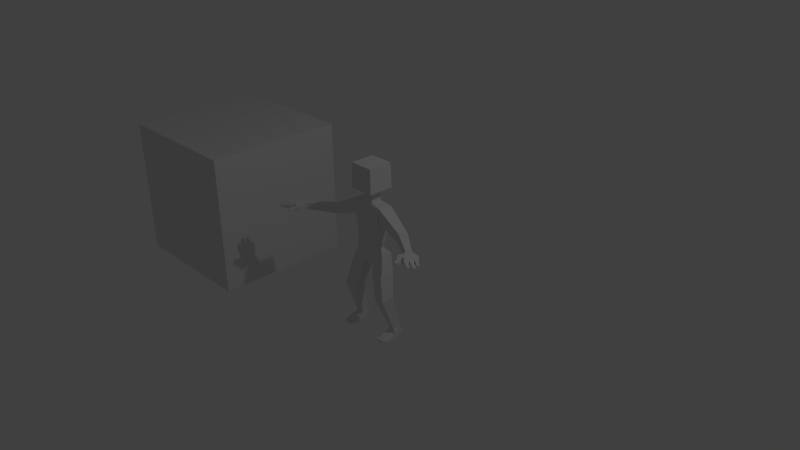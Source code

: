 # Source: shaman_body.blend  (saved by Blender 2.69.0; exported with 4.5.12 LTS)
import bpy
from mathutils import Matrix  # noqa: F401  (used for matrix-valued properties, if any)

bpy.ops.wm.read_factory_settings(use_empty=True)
scene = bpy.context.scene
scene.name = 'Scene'

# ---- collections
col_collection_1 = bpy.data.collections.new('Collection 1'); scene.collection.children.link(col_collection_1)
col_collection_2 = bpy.data.collections.new('Collection 2'); scene.collection.children.link(col_collection_2)
col_collection_2.hide_render = True
col_collection_2.hide_viewport = True

# ---- materials (node trees are filled in below, after node groups)
mat_material = bpy.data.materials.new('Material')
mat_material.alpha_threshold = 0.0
mat_material.use_transparent_shadow = False
mat_material.roughness = 0.5
mat_material.line_color = (0.0, 0.0, 0.0, 1.0)

# ---- material node trees

# ---- world
world_world = bpy.data.worlds.new('World'); scene.world = world_world
world_world.color = (0.05088, 0.05088, 0.05088)
world_world.use_sun_shadow = False
world_world.sun_shadow_jitter_overblur = 0.0
world_world.cycles.sampling_method = 'MANUAL'
world_world.cycles.sample_map_resolution = 256

# ---- cameras
cam_camera = bpy.data.cameras.new('Camera')
cam_camera.clip_end = 100.0
cam_camera.lens = 35.0
cam_camera.sensor_width = 32.0
cam_camera.sensor_height = 18.0
cam_camera.ortho_scale = 7.314
cam_camera.dof.focus_distance = 0.0
cam_camera.dof.aperture_fstop = 128.0

# ---- lights
light_lamp = bpy.data.lights.new('Lamp', 'POINT')
light_lamp.transmission_factor = 0.0
light_lamp.cutoff_distance = 30.0
light_lamp.energy = 100.0
light_lamp.shadow_buffer_clip_start = 1.001
light_lamp.shadow_soft_size = 0.1
light_lamp.shadow_maximum_resolution = 0.006
light_lamp.use_absolute_resolution = True
light_lamp.cycles.use_multiple_importance_sampling = False

# ---- meshes
me_cube_001 = bpy.data.meshes.new('Cube.001')
me_cube_001.from_pydata([(1.258, -0.4062, 0.4506), (1.235, -0.4354, 0.4506), (1.235, -0.4354, 0.4875), (1.258, -0.4062, 0.4875), (0.1011, 0.1051, -0.09053), (0.08069, -0.09659, -0.08228), (0.2277, 0.09875, 0.06781), (0.2079, 0.005647, -0.5092), (0.1881, -0.1621, -0.5228), (0.3541, -0.1837, -0.4965), (0.3738, -0.01603, -0.4828), (0.1998, 0.09423, 0.557), (0.1867, -0.09026, 0.5597), (0.2345, -0.09095, 0.7384), (0.2476, 0.09355, 0.7356), (1.27, -0.474, 0.4492), (1.249, -0.5078, 0.4492), (1.249, -0.5078, 0.4889), (1.27, -0.474, 0.4889), (1.22, -0.515, 0.4471), (1.197, -0.5522, 0.4471), (1.197, -0.5522, 0.491), (1.22, -0.515, 0.491), (1.03, -0.5585, 0.4523), (0.998, -0.5676, 0.4523), (0.998, -0.5676, 0.4858), (1.03, -0.5585, 0.4858), (1.109, -0.2795, 0.4292), (1.098, -0.3496, 0.4301), (1.098, -0.3496, 0.508), (1.109, -0.2795, 0.5089), (1.071, -0.4035, 0.4298), (1.071, -0.4035, 0.5083), (1.023, -0.432, 0.4269), (1.023, -0.432, 0.5112), (1.003, -0.4374, 0.4286), (0.9218, -0.4364, 0.4286), (0.9218, -0.4364, 0.5095), (1.003, -0.4374, 0.5095), (0.6198, -0.009701, 0.4134), (0.5774, -0.1207, 0.4266), (0.6055, -0.1176, 0.5427), (0.6479, -0.006651, 0.5296), (1.191, -0.353, 0.4496), (1.169, -0.3847, 0.4496), (1.169, -0.3847, 0.4885), (1.191, -0.353, 0.4885), (1.182, -0.4163, 0.4455), (1.157, -0.4558, 0.4455), (1.157, -0.4558, 0.4926), (1.182, -0.4163, 0.4926), (1.137, -0.4607, 0.4454), (1.11, -0.4997, 0.4454), (1.11, -0.4997, 0.4927), (1.137, -0.4607, 0.4927), (1.014, -0.4796, 0.4461), (0.9721, -0.4977, 0.4461), (0.9721, -0.4977, 0.492), (1.014, -0.4796, 0.492), (0.9736, -0.2665, 0.4281), (0.929, -0.3329, 0.4391), (0.9373, -0.3254, 0.519), (0.9819, -0.259, 0.5081), (0.3003, -0.1679, -1.099), (0.2683, -0.1593, -1.1), (0.2676, -0.1593, -1.066), (0.2997, -0.1679, -1.066), (0.3511, -0.1634, -1.094), (0.3198, -0.1655, -1.095), (0.3198, -0.1677, -1.066), (0.3519, -0.1658, -1.068), (0.3757, -0.1491, -1.097), (0.3787, -0.1513, -1.071), (0.3993, -0.1278, -1.102), (0.4039, -0.1299, -1.074), (0.3155, -0.213, -1.094), (0.2766, -0.2192, -1.095), (0.2763, -0.2192, -1.069), (0.3153, -0.213, -1.069), (0.3478, -0.2084, -1.101), (0.3185, -0.2076, -1.101), (0.3184, -0.2114, -1.072), (0.3477, -0.2122, -1.072), (0.3734, -0.2002, -1.104), (0.3469, -0.198, -1.101), (0.3488, -0.2026, -1.075), (0.3753, -0.2048, -1.077), (0.3947, -0.1805, -1.104), (0.3728, -0.179, -1.1), (0.3767, -0.1818, -1.078), (0.3986, -0.1834, -1.082), (0.3102, -0.1774, -1.102), (0.2713, -0.1873, -1.102), (0.2707, -0.1866, -1.062), (0.3097, -0.1767, -1.062), (0.3992, 0.00103, -1.113), (0.2488, -0.006302, -1.114), (0.2485, -0.01678, -1.04), (0.399, -0.009444, -1.038), (0.2854, 0.1275, -1.129), (0.3625, 0.1277, -1.129), (0.3624, 0.168, -1.063), (0.2853, 0.1678, -1.063), (0.1779, -0.09964, 0.1112), (-0.1779, -0.09964, 0.1112), (-0.1485, 0.03584, 0.1519), (0.1485, 0.03584, 0.1519), (0.1663, -0.1663, 1.274), (-0.1663, -0.1663, 1.274), (-0.1663, 0.1663, 1.274), (0.1663, 0.1663, 1.274), (-1.235, -0.4354, 0.4506), (-1.258, -0.4062, 0.4506), (-1.258, -0.4062, 0.4875), (-1.235, -0.4354, 0.4875), (-0.08069, -0.09659, -0.08228), (-0.1011, 0.1051, -0.09053), (-0.2277, 0.09875, 0.06781), (-0.1881, -0.1621, -0.5228), (-0.2079, 0.005647, -0.5092), (-0.3738, -0.01603, -0.4828), (-0.3541, -0.1837, -0.4965), (-0.1867, -0.09026, 0.5597), (-0.1998, 0.09423, 0.557), (-0.2476, 0.09355, 0.7356), (-0.2345, -0.09095, 0.7384), (0.07178, -0.07178, 0.8966), (-0.07178, -0.07178, 0.8966), (-0.07178, 0.07178, 0.8966), (0.07178, 0.07178, 0.8966), (-1.249, -0.5078, 0.4492), (-1.27, -0.474, 0.4492), (-1.27, -0.474, 0.4889), (-1.249, -0.5078, 0.4889), (0.1736, -0.1736, 0.9383), (-0.1736, -0.1736, 0.9383), (-0.1736, 0.1736, 0.9383), (0.1736, 0.1736, 0.9383), (0.178, -0.1078, 0.4177), (-0.178, -0.1078, 0.4177), (-0.178, 0.1078, 0.4053), (0.178, 0.1078, 0.4053), (0.07588, -0.07588, 0.7679), (-0.07588, -0.07588, 0.7679), (-0.07588, 0.07588, 0.7679), (0.07588, 0.07588, 0.7679), (-1.197, -0.5522, 0.4471), (-1.22, -0.515, 0.4471), (-1.22, -0.515, 0.491), (-1.197, -0.5522, 0.491), (-0.998, -0.5676, 0.4523), (-1.03, -0.5585, 0.4523), (-1.03, -0.5585, 0.4858), (-0.998, -0.5676, 0.4858), (-1.098, -0.3496, 0.4301), (-1.109, -0.2795, 0.4292), (-1.109, -0.2795, 0.5089), (-1.098, -0.3496, 0.508), (-1.071, -0.4035, 0.4298), (-1.071, -0.4035, 0.5083), (-1.023, -0.432, 0.4269), (-1.023, -0.432, 0.5112), (-0.9218, -0.4364, 0.4286), (-1.003, -0.4374, 0.4286), (-1.003, -0.4374, 0.5095), (-0.9218, -0.4364, 0.5095), (-0.5774, -0.1207, 0.4266), (-0.6198, -0.009701, 0.4134), (-0.6479, -0.006651, 0.5296), (-0.6055, -0.1176, 0.5427), (-1.169, -0.3847, 0.4496), (-1.191, -0.353, 0.4496), (-1.191, -0.353, 0.4885), (-1.169, -0.3847, 0.4885), (-1.157, -0.4558, 0.4455), (-1.182, -0.4163, 0.4455), (-1.182, -0.4163, 0.4926), (-1.157, -0.4558, 0.4926), (-1.11, -0.4997, 0.4454), (-1.137, -0.4607, 0.4454), (-1.137, -0.4607, 0.4927), (-1.11, -0.4997, 0.4927), (-0.9721, -0.4977, 0.4461), (-1.014, -0.4796, 0.4461), (-1.014, -0.4796, 0.492), (-0.9721, -0.4977, 0.492), (-0.929, -0.3329, 0.4391), (-0.9736, -0.2665, 0.4281), (-0.9819, -0.259, 0.5081), (-0.9373, -0.3254, 0.519), (-0.2683, -0.1593, -1.1), (-0.3003, -0.1679, -1.099), (-0.2997, -0.1679, -1.066), (-0.2676, -0.1593, -1.066), (-0.3198, -0.1655, -1.095), (-0.3511, -0.1634, -1.094), (-0.3519, -0.1658, -1.068), (-0.3198, -0.1677, -1.066), (-0.3757, -0.1491, -1.097), (-0.3787, -0.1513, -1.071), (-0.3993, -0.1278, -1.102), (-0.4039, -0.1299, -1.074), (-0.2766, -0.2192, -1.095), (-0.3155, -0.213, -1.094), (-0.3153, -0.213, -1.069), (-0.2763, -0.2192, -1.069), (-0.3185, -0.2076, -1.101), (-0.3478, -0.2084, -1.101), (-0.3477, -0.2122, -1.072), (-0.3184, -0.2114, -1.072), (-0.3469, -0.198, -1.101), (-0.3734, -0.2002, -1.104), (-0.3753, -0.2048, -1.077), (-0.3488, -0.2026, -1.075), (-0.3728, -0.179, -1.1), (-0.3947, -0.1805, -1.104), (-0.3986, -0.1834, -1.082), (-0.3767, -0.1818, -1.078), (-0.2713, -0.1873, -1.102), (-0.3102, -0.1774, -1.102), (-0.3097, -0.1767, -1.062), (-0.2707, -0.1866, -1.062), (-0.2488, -0.006302, -1.114), (-0.3992, 0.00103, -1.113), (-0.399, -0.009444, -1.038), (-0.2485, -0.01678, -1.04), (-0.3625, 0.1277, -1.129), (-0.2854, 0.1275, -1.129), (-0.2853, 0.1678, -1.063), (-0.3624, 0.168, -1.063), (1.214, -0.3716, 0.4499), (1.191, -0.4017, 0.4499), (1.191, -0.4017, 0.4882), (1.214, -0.3716, 0.4882), (1.236, -0.389, 0.4503), (1.213, -0.4187, 0.4503), (1.213, -0.4187, 0.4878), (1.236, -0.389, 0.4878), (0.1248, 0.07294, -0.2265), (0.09387, -0.1134, -0.2005), (0.2762, -0.1366, -0.1497), (0.3071, 0.04978, -0.1757), (0.1702, 0.03774, -0.3851), (0.1411, -0.138, -0.3606), (0.313, -0.1598, -0.3126), (0.3421, 0.0159, -0.3371), (1.214, -0.437, 0.4468), (1.19, -0.4749, 0.4468), (1.19, -0.4749, 0.4913), (1.214, -0.437, 0.4913), (1.242, -0.4559, 0.448), (1.22, -0.4917, 0.448), (1.22, -0.4917, 0.4901), (1.242, -0.4559, 0.4901), (0.2271, 0.03741, -0.6437), (0.2139, -0.1023, -0.6874), (0.3598, -0.1181, -0.6808), (0.373, 0.02157, -0.6371), (0.243, 0.0634, -0.7583), (0.2313, -0.06119, -0.7973), (0.3614, -0.07532, -0.7914), (0.3732, 0.04928, -0.7524), (0.2572, 0.08644, -0.8599), (0.2467, -0.02478, -0.8947), (0.3629, -0.03739, -0.8894), (0.3734, 0.07383, -0.8546), (0.2703, 0.1077, -0.9538), (0.2609, 0.008891, -0.9847), (0.3642, -0.002319, -0.9801), (0.3736, 0.09654, -0.9492), (0.1619, -0.1011, 0.2782), (-0.1619, -0.1011, 0.2782), (-0.1619, 0.06813, 0.2587), (0.1619, 0.06813, 0.2587), (1.165, -0.4792, 0.446), (1.141, -0.5182, 0.446), (1.141, -0.5182, 0.4921), (1.165, -0.4792, 0.4921), (1.193, -0.4972, 0.4465), (1.169, -0.5353, 0.4465), (1.169, -0.5353, 0.4916), (1.193, -0.4972, 0.4916), (1.024, -0.5242, 0.4495), (0.9859, -0.5348, 0.4495), (0.9859, -0.5348, 0.4886), (1.024, -0.5242, 0.4886), (0.9536, -0.3683, 0.4251), (0.9536, -0.3683, 0.513), (0.3578, 0.05507, 0.5029), (0.3347, -0.1016, 0.5094), (0.3968, -0.1047, 0.6552), (0.4198, 0.05199, 0.6487), (0.4835, 0.02447, 0.4598), (0.4633, -0.112, 0.4655), (0.5174, -0.1147, 0.5926), (0.5375, 0.02178, 0.5869), (1.168, -0.3293, 0.4425), (1.139, -0.3737, 0.4425), (1.139, -0.3737, 0.4956), (1.168, -0.3293, 0.4956), (1.15, -0.3864, 0.4396), (1.116, -0.4349, 0.4396), (1.116, -0.4349, 0.4985), (1.15, -0.3864, 0.4985), (1.113, -0.4345, 0.4389), (1.077, -0.4828, 0.4389), (1.077, -0.4828, 0.4992), (1.113, -0.4345, 0.4992), (0.9291, -0.2337, 0.4258), (0.8814, -0.3042, 0.4374), (0.8887, -0.2951, 0.5226), (0.9364, -0.2245, 0.5109), (0.8673, -0.1881, 0.4225), (0.8157, -0.2646, 0.4352), (0.8236, -0.2547, 0.5275), (0.8752, -0.1782, 0.5148), (0.7973, -0.1365, 0.4189), (0.7412, -0.2196, 0.4326), (0.7498, -0.2089, 0.533), (0.8059, -0.1257, 0.5193), (0.7214, -0.08045, 0.415), (0.6603, -0.1709, 0.4299), (0.6697, -0.1592, 0.539), (0.7308, -0.06877, 0.5241), (0.4005, -0.05704, -1.115), (0.2597, -0.07119, -1.117), (0.2589, -0.07336, -1.04), (0.3996, -0.05922, -1.038), (0.3484, -0.1869, -1.098), (0.3192, -0.186, -1.098), (0.3191, -0.1898, -1.069), (0.3483, -0.1906, -1.069), (0.3748, -0.1778, -1.099), (0.3501, -0.1758, -1.097), (0.3518, -0.18, -1.072), (0.3765, -0.1821, -1.074), (0.3978, -0.1601, -1.104), (0.373, -0.1584, -1.099), (0.3774, -0.1616, -1.074), (0.4022, -0.1633, -1.079), (-1.191, -0.4017, 0.4499), (-1.214, -0.3716, 0.4499), (-1.214, -0.3716, 0.4882), (-1.191, -0.4017, 0.4882), (-1.213, -0.4187, 0.4503), (-1.236, -0.389, 0.4503), (-1.236, -0.389, 0.4878), (-1.213, -0.4187, 0.4878), (-0.09387, -0.1134, -0.2005), (-0.1248, 0.07294, -0.2265), (-0.3071, 0.04978, -0.1757), (-0.2762, -0.1366, -0.1497), (-0.1411, -0.138, -0.3606), (-0.1702, 0.03774, -0.3851), (-0.3421, 0.0159, -0.3371), (-0.313, -0.1598, -0.3126), (-1.19, -0.4749, 0.4468), (-1.214, -0.437, 0.4468), (-1.214, -0.437, 0.4913), (-1.19, -0.4749, 0.4913), (-1.22, -0.4917, 0.448), (-1.242, -0.4559, 0.448), (-1.242, -0.4559, 0.4901), (-1.22, -0.4917, 0.4901), (-0.2139, -0.1023, -0.6874), (-0.2271, 0.03741, -0.6437), (-0.373, 0.02157, -0.6371), (-0.3598, -0.1181, -0.6808), (-0.2313, -0.06119, -0.7973), (-0.243, 0.0634, -0.7583), (-0.3732, 0.04928, -0.7524), (-0.3614, -0.07532, -0.7914), (-0.2467, -0.02478, -0.8947), (-0.2572, 0.08644, -0.8599), (-0.3734, 0.07383, -0.8546), (-0.3629, -0.03739, -0.8894), (-0.2609, 0.008891, -0.9847), (-0.2703, 0.1077, -0.9538), (-0.3736, 0.09654, -0.9492), (-0.3642, -0.002319, -0.9801), (-1.141, -0.5182, 0.446), (-1.165, -0.4792, 0.446), (-1.165, -0.4792, 0.4921), (-1.141, -0.5182, 0.4921), (-1.169, -0.5353, 0.4465), (-1.193, -0.4972, 0.4465), (-1.193, -0.4972, 0.4916), (-1.169, -0.5353, 0.4916), (-0.9859, -0.5348, 0.4495), (-1.024, -0.5242, 0.4495), (-1.024, -0.5242, 0.4886), (-0.9859, -0.5348, 0.4886), (-0.9536, -0.3683, 0.4251), (-0.9536, -0.3683, 0.513), (-0.3347, -0.1016, 0.5094), (-0.3578, 0.05507, 0.5029), (-0.4198, 0.05199, 0.6487), (-0.3968, -0.1047, 0.6552), (-0.4633, -0.112, 0.4655), (-0.4835, 0.02447, 0.4598), (-0.5375, 0.02178, 0.5869), (-0.5174, -0.1147, 0.5926), (-1.139, -0.3737, 0.4425), (-1.168, -0.3293, 0.4425), (-1.168, -0.3293, 0.4956), (-1.139, -0.3737, 0.4956), (-1.116, -0.4349, 0.4396), (-1.15, -0.3864, 0.4396), (-1.15, -0.3864, 0.4985), (-1.116, -0.4349, 0.4985), (-1.077, -0.4828, 0.4389), (-1.113, -0.4345, 0.4389), (-1.113, -0.4345, 0.4992), (-1.077, -0.4828, 0.4992), (-0.8814, -0.3042, 0.4374), (-0.9291, -0.2337, 0.4258), (-0.9364, -0.2245, 0.5109), (-0.8887, -0.2951, 0.5226), (-0.8157, -0.2646, 0.4352), (-0.8673, -0.1881, 0.4225), (-0.8752, -0.1782, 0.5148), (-0.8236, -0.2547, 0.5275), (-0.7412, -0.2196, 0.4326), (-0.7973, -0.1365, 0.4189), (-0.8059, -0.1257, 0.5193), (-0.7498, -0.2089, 0.533), (-0.6603, -0.1709, 0.4299), (-0.7214, -0.08045, 0.415), (-0.7308, -0.06877, 0.5241), (-0.6697, -0.1592, 0.539), (-0.2597, -0.07119, -1.117), (-0.4005, -0.05704, -1.115), (-0.3996, -0.05922, -1.038), (-0.2589, -0.07336, -1.04), (-0.3192, -0.186, -1.098), (-0.3484, -0.1869, -1.098), (-0.3483, -0.1906, -1.069), (-0.3191, -0.1898, -1.069), (-0.3501, -0.1758, -1.097), (-0.3748, -0.1778, -1.099), (-0.3765, -0.1821, -1.074), (-0.3518, -0.18, -1.072), (-0.373, -0.1584, -1.099), (-0.3978, -0.1601, -1.104), (-0.4022, -0.1633, -1.079), (-0.3774, -0.1616, -1.074), (0.1867, -0.09026, 0.5597), (0.2345, -0.09095, 0.7384), (0.2476, 0.09355, 0.7356), (0.3519, -0.1658, -1.068), (0.3198, -0.1677, -1.066), (0.3511, -0.1634, -1.094), (-0.2345, -0.09095, 0.7384), (-0.2476, 0.09355, 0.7356), (-0.1998, 0.09423, 0.557), (-0.3198, -0.1677, -1.066), (-0.3519, -0.1658, -1.068), (-0.3511, -0.1634, -1.094)], [], [(126, 127, 143, 142), (273, 270, 103, 106), (272, 273, 106, 105), (99, 96, 102), (95, 100, 101), (97, 267, 266), (268, 98, 269), (271, 272, 105, 104), (286, 60, 59), (270, 271, 104, 103), (141, 138, 270, 273), (140, 141, 273, 272), (139, 140, 272, 271), (287, 34, 61), (138, 139, 271, 270), (137, 134, 126, 129), (136, 137, 129, 128), (135, 136, 128, 127), (134, 135, 127, 126), (269, 266, 262, 265), (268, 269, 265, 264), (267, 268, 264, 263), (266, 267, 263, 262), (265, 262, 258, 261), (264, 265, 261, 260), (263, 264, 260, 259), (262, 263, 259, 258), (261, 258, 254, 257), (260, 261, 257, 256), (259, 260, 256, 255), (64, 325, 63), (106, 103, 6), (258, 259, 255, 254), (257, 254, 7, 10), (256, 257, 10, 9), (255, 256, 9, 8), (254, 255, 8, 7), (18, 15, 250, 253), (17, 18, 253, 252), (16, 17, 252, 251), (15, 16, 251, 250), (253, 250, 246, 249), (252, 253, 249, 248), (251, 252, 248, 247), (69, 66, 63), (250, 251, 247, 246), (249, 246, 47, 50), (248, 249, 50, 49), (247, 248, 49, 48), (246, 247, 48, 47), (10, 7, 242, 245), (9, 10, 245, 244), (8, 9, 244, 243), (7, 8, 243, 242), (13, 142, 143, 125), (245, 242, 238, 241), (244, 245, 241, 240), (243, 244, 240, 239), (104, 105, 117), (242, 243, 239, 238), (241, 238, 4, 6), (240, 241, 6, 103), (239, 240, 103, 5), (238, 239, 5, 4), (3, 0, 234, 237), (2, 3, 237, 236), (1, 2, 236, 235), (0, 1, 235, 234), (237, 234, 230, 233), (236, 237, 233, 232), (235, 236, 232, 231), (234, 235, 231, 230), (233, 230, 43, 46), (232, 233, 46, 45), (231, 232, 45, 44), (230, 231, 44, 43), (110, 107, 134, 137), (144, 145, 14, 124), (109, 110, 137, 136), (376, 225, 377), (108, 109, 136, 135), (224, 379, 378), (226, 223, 229), (222, 227, 228), (107, 108, 135, 134), (229, 228, 227, 226), (217, 216, 215, 214), (213, 212, 211, 210), (392, 187, 186), (209, 208, 207, 206), (205, 204, 203, 202), (153, 152, 151, 150), (149, 148, 147, 146), (133, 132, 131, 130), (114, 113, 112, 111), (110, 109, 108, 107), (102, 101, 100, 99), (90, 89, 88, 87), (86, 85, 84, 83), (82, 81, 80, 79), (161, 393, 189), (78, 77, 76, 75), (195, 457, 456, 196), (191, 194, 457, 195), (26, 25, 24, 23), (192, 197, 191), (124, 453, 452, 125), (140, 454, 453, 124), (4, 5, 115, 116), (105, 106, 6, 117), (22, 21, 20, 19), (5, 103, 104, 115), (190, 191, 430), (69, 450, 449, 70), (63, 68, 450, 69), (18, 17, 16, 15), (13, 447, 448, 14), (117, 6, 4, 116), (138, 446, 447, 13), (3, 2, 1, 0), (196, 456, 455, 197), (125, 452, 122, 139), (70, 449, 451, 67), (14, 448, 11, 141), (138, 13, 125, 139), (124, 14, 141, 140), (139, 122, 454, 140), (141, 11, 446, 138), (143, 144, 124, 125), (145, 142, 13, 14), (102, 96, 97, 266), (222, 228, 377, 225), (98, 95, 101, 269), (223, 224, 378, 229), (156, 161, 189, 188), (61, 34, 30, 62), (33, 286, 59, 27), (392, 160, 155, 187), (96, 99, 100, 95), (226, 227, 222, 223), (102, 266, 269, 101), (377, 228, 229, 378), (191, 200, 431, 430), (63, 325, 324, 73), (155, 156, 188, 187), (27, 59, 62, 30), (69, 70, 327, 326), (197, 433, 432, 196), (97, 98, 268, 267), (225, 376, 379, 224), (193, 190, 430, 433), (65, 326, 325, 64), (74, 73, 324, 327), (201, 432, 431, 200), (393, 392, 186, 189), (287, 61, 60, 286), (34, 32, 29, 30), (157, 159, 161, 156), (31, 33, 27, 28), (158, 154, 155, 160), (66, 69, 326, 65), (192, 193, 433, 197), (70, 72, 74, 327), (199, 196, 432, 201), (197, 455, 194, 191), (67, 451, 68, 63), (71, 67, 63, 73), (195, 198, 200, 191), (127, 128, 144, 143), (128, 129, 145, 144), (129, 126, 142, 145), (274, 275, 52, 51), (275, 276, 53, 52), (276, 277, 54, 53), (277, 274, 51, 54), (278, 279, 275, 274), (279, 280, 276, 275), (280, 281, 277, 276), (281, 278, 274, 277), (19, 20, 279, 278), (20, 21, 280, 279), (21, 22, 281, 280), (22, 19, 278, 281), (282, 283, 56, 55), (283, 284, 57, 56), (284, 285, 58, 57), (285, 282, 55, 58), (23, 24, 283, 282), (24, 25, 284, 283), (25, 26, 285, 284), (26, 23, 282, 285), (35, 36, 286, 33), (36, 37, 287, 286), (37, 38, 34, 287), (38, 35, 33, 34), (288, 289, 446, 11), (289, 290, 447, 446), (290, 291, 448, 447), (291, 288, 11, 448), (292, 293, 289, 288), (293, 294, 290, 289), (294, 295, 291, 290), (295, 292, 288, 291), (39, 40, 293, 292), (40, 41, 294, 293), (41, 42, 295, 294), (42, 39, 292, 295), (43, 44, 297, 296), (44, 45, 298, 297), (45, 46, 299, 298), (46, 43, 296, 299), (296, 297, 28, 27), (297, 298, 29, 28), (298, 299, 30, 29), (299, 296, 27, 30), (47, 48, 301, 300), (48, 49, 302, 301), (49, 50, 303, 302), (50, 47, 300, 303), (300, 301, 31, 28), (301, 302, 32, 31), (302, 303, 29, 32), (303, 300, 28, 29), (51, 52, 305, 304), (52, 53, 306, 305), (53, 54, 307, 306), (54, 51, 304, 307), (304, 305, 33, 31), (305, 306, 34, 33), (306, 307, 32, 34), (307, 304, 31, 32), (55, 56, 36, 35), (56, 57, 37, 36), (57, 58, 38, 37), (58, 55, 35, 38), (59, 60, 309, 308), (60, 61, 310, 309), (61, 62, 311, 310), (62, 59, 308, 311), (308, 309, 313, 312), (309, 310, 314, 313), (310, 311, 315, 314), (311, 308, 312, 315), (312, 313, 317, 316), (313, 314, 318, 317), (314, 315, 319, 318), (315, 312, 316, 319), (316, 317, 321, 320), (317, 318, 322, 321), (318, 319, 323, 322), (319, 316, 320, 323), (320, 321, 40, 39), (321, 322, 41, 40), (322, 323, 42, 41), (323, 320, 39, 42), (324, 325, 96, 95), (325, 326, 97, 96), (326, 327, 98, 97), (327, 324, 95, 98), (75, 76, 92, 91), (76, 77, 93, 92), (77, 78, 94, 93), (78, 75, 91, 94), (328, 329, 68, 451), (329, 330, 450, 68), (330, 331, 449, 450), (331, 328, 451, 449), (79, 80, 329, 328), (80, 81, 330, 329), (81, 82, 331, 330), (82, 79, 328, 331), (332, 333, 67, 71), (333, 334, 70, 67), (334, 335, 72, 70), (335, 332, 71, 72), (83, 84, 333, 332), (84, 85, 334, 333), (85, 86, 335, 334), (86, 83, 332, 335), (336, 337, 71, 73), (337, 338, 72, 71), (338, 339, 74, 72), (339, 336, 73, 74), (87, 88, 337, 336), (88, 89, 338, 337), (89, 90, 339, 338), (90, 87, 336, 339), (91, 92, 64, 63), (92, 93, 65, 64), (93, 94, 66, 65), (94, 91, 63, 66), (340, 341, 171, 170), (341, 342, 172, 171), (342, 343, 173, 172), (343, 340, 170, 173), (344, 345, 341, 340), (345, 346, 342, 341), (346, 347, 343, 342), (347, 344, 340, 343), (111, 112, 345, 344), (112, 113, 346, 345), (113, 114, 347, 346), (114, 111, 344, 347), (348, 349, 116, 115), (349, 350, 117, 116), (350, 351, 104, 117), (351, 348, 115, 104), (352, 353, 349, 348), (353, 354, 350, 349), (354, 355, 351, 350), (355, 352, 348, 351), (118, 119, 353, 352), (119, 120, 354, 353), (120, 121, 355, 354), (121, 118, 352, 355), (356, 357, 175, 174), (357, 358, 176, 175), (358, 359, 177, 176), (359, 356, 174, 177), (360, 361, 357, 356), (361, 362, 358, 357), (362, 363, 359, 358), (363, 360, 356, 359), (130, 131, 361, 360), (131, 132, 362, 361), (132, 133, 363, 362), (133, 130, 360, 363), (364, 365, 119, 118), (365, 366, 120, 119), (366, 367, 121, 120), (367, 364, 118, 121), (368, 369, 365, 364), (369, 370, 366, 365), (370, 371, 367, 366), (371, 368, 364, 367), (372, 373, 369, 368), (373, 374, 370, 369), (374, 375, 371, 370), (375, 372, 368, 371), (376, 377, 373, 372), (377, 378, 374, 373), (378, 379, 375, 374), (379, 376, 372, 375), (380, 381, 179, 178), (381, 382, 180, 179), (382, 383, 181, 180), (383, 380, 178, 181), (384, 385, 381, 380), (385, 386, 382, 381), (386, 387, 383, 382), (387, 384, 380, 383), (146, 147, 385, 384), (147, 148, 386, 385), (148, 149, 387, 386), (149, 146, 384, 387), (388, 389, 183, 182), (389, 390, 184, 183), (390, 391, 185, 184), (391, 388, 182, 185), (150, 151, 389, 388), (151, 152, 390, 389), (152, 153, 391, 390), (153, 150, 388, 391), (162, 163, 160, 392), (163, 164, 161, 160), (164, 165, 393, 161), (165, 162, 392, 393), (394, 395, 454, 122), (395, 396, 453, 454), (396, 397, 452, 453), (397, 394, 122, 452), (398, 399, 395, 394), (399, 400, 396, 395), (400, 401, 397, 396), (401, 398, 394, 397), (166, 167, 399, 398), (167, 168, 400, 399), (168, 169, 401, 400), (169, 166, 398, 401), (170, 171, 403, 402), (171, 172, 404, 403), (172, 173, 405, 404), (173, 170, 402, 405), (402, 403, 155, 154), (403, 404, 156, 155), (404, 405, 157, 156), (405, 402, 154, 157), (174, 175, 407, 406), (175, 176, 408, 407), (176, 177, 409, 408), (177, 174, 406, 409), (406, 407, 154, 158), (407, 408, 157, 154), (408, 409, 159, 157), (409, 406, 158, 159), (178, 179, 411, 410), (179, 180, 412, 411), (180, 181, 413, 412), (181, 178, 410, 413), (410, 411, 158, 160), (411, 412, 159, 158), (412, 413, 161, 159), (413, 410, 160, 161), (182, 183, 163, 162), (183, 184, 164, 163), (184, 185, 165, 164), (185, 182, 162, 165), (186, 187, 415, 414), (187, 188, 416, 415), (188, 189, 417, 416), (189, 186, 414, 417), (414, 415, 419, 418), (415, 416, 420, 419), (416, 417, 421, 420), (417, 414, 418, 421), (418, 419, 423, 422), (419, 420, 424, 423), (420, 421, 425, 424), (421, 418, 422, 425), (422, 423, 427, 426), (423, 424, 428, 427), (424, 425, 429, 428), (425, 422, 426, 429), (426, 427, 167, 166), (427, 428, 168, 167), (428, 429, 169, 168), (429, 426, 166, 169), (430, 431, 223, 222), (431, 432, 224, 223), (432, 433, 225, 224), (433, 430, 222, 225), (202, 203, 219, 218), (203, 204, 220, 219), (204, 205, 221, 220), (205, 202, 218, 221), (434, 435, 457, 194), (435, 436, 456, 457), (436, 437, 455, 456), (437, 434, 194, 455), (206, 207, 435, 434), (207, 208, 436, 435), (208, 209, 437, 436), (209, 206, 434, 437), (438, 439, 198, 195), (439, 440, 199, 198), (440, 441, 196, 199), (441, 438, 195, 196), (210, 211, 439, 438), (211, 212, 440, 439), (212, 213, 441, 440), (213, 210, 438, 441), (442, 443, 200, 198), (443, 444, 201, 200), (444, 445, 199, 201), (445, 442, 198, 199), (214, 215, 443, 442), (215, 216, 444, 443), (216, 217, 445, 444), (217, 214, 442, 445), (218, 219, 191, 190), (219, 220, 192, 191), (220, 221, 193, 192), (221, 218, 190, 193)])
me_cube_001.use_remesh_preserve_volume = False
me_cube_001.use_remesh_preserve_attributes = False
me_cube_001.use_mirror_vertex_groups = False
me_cube_001.update()
me_cube = bpy.data.meshes.new('Cube')
me_cube.from_pydata([(1.0, 1.0, -1.0), (1.0, -1.0, -1.0), (-1.0, -1.0, -1.0), (-1.0, 1.0, -1.0), (1.0, 1.0, 1.0), (1.0, -1.0, 1.0), (-1.0, -1.0, 1.0), (-1.0, 1.0, 1.0)], [], [(0, 1, 2, 3), (4, 7, 6, 5), (0, 4, 5, 1), (1, 5, 6, 2), (2, 6, 7, 3), (4, 0, 3, 7)])
me_cube.materials.append(mat_material)
me_cube.use_remesh_preserve_volume = False
me_cube.use_remesh_preserve_attributes = False
me_cube.use_mirror_vertex_groups = False
me_cube.update()
arm_armature = bpy.data.armatures.new('Armature')  # bones are not reproduced

# ---- objects
ob_body_hp = bpy.data.objects.new('body_hp', me_cube_001)
ob_cube = bpy.data.objects.new('Cube', me_cube)
ob_lamp = bpy.data.objects.new('Lamp', light_lamp)
ob_camera = bpy.data.objects.new('Camera', cam_camera)
ob_armature = bpy.data.objects.new('Armature', arm_armature)

# ---- transforms, parenting, visibility, modifiers, constraints
ob_body_hp.location = (0.0, 0.0, 0.0)
ob_body_hp.lineart.crease_threshold = 0.0
_vg = ob_body_hp.vertex_groups.new(name='Bone.01')
_vg.add([103, 104, 105, 106], 1.0, 'REPLACE')
_vg = ob_body_hp.vertex_groups.new(name='Bone.11')
_vg.add([103, 104, 105, 106, 138, 139, 140, 141, 270, 271, 272, 273], 1.0, 'REPLACE')
_vg = ob_body_hp.vertex_groups.new(name='Bone.00')
_vg.add([138, 139, 140, 141], 1.0, 'REPLACE')
_vg = ob_body_hp.vertex_groups.new(name='Bone.06')
_vg.add([11, 12, 13, 14, 446, 447, 448], 1.0, 'REPLACE')
_vg = ob_body_hp.vertex_groups.new(name='Bone.20')
_vg.add([11, 12, 13, 14, 39, 40, 41, 42, 288, 289, 290, 291, 292, 293, 294, 295, 446, 447, 448], 1.0, 'REPLACE')
_vg = ob_body_hp.vertex_groups.new(name='Bone.25')
_vg.add([39, 40, 41, 42, 59, 60, 61, 62, 308, 309, 310, 311, 312, 313, 314, 315, 316, 317, 318, 319, 320, 321, 322, 323], 1.0, 'REPLACE')
_vg = ob_body_hp.vertex_groups.new(name='Bone.19')
_vg.add([59, 60, 61, 62], 1.0, 'REPLACE')
_vg = ob_body_hp.vertex_groups.new(name='Bone.15')
_vg.add([27, 28, 29, 30], 1.0, 'REPLACE')
_vg = ob_body_hp.vertex_groups.new(name='Bone.21')
_vg.add([27, 28, 29, 30, 43, 44, 45, 46, 296, 297, 298, 299], 1.0, 'REPLACE')
_vg = ob_body_hp.vertex_groups.new(name='Bone.03')
_vg.add([0, 1, 2, 3, 43, 44, 45, 46, 230, 231, 232, 233, 234, 235, 236, 237], 1.0, 'REPLACE')
_vg = ob_body_hp.vertex_groups.new(name='Bone.16')
_vg.add([31, 32], 1.0, 'REPLACE')
_vg = ob_body_hp.vertex_groups.new(name='Bone.22')
_vg.add([31, 32, 47, 48, 49, 50, 300, 301, 302, 303], 1.0, 'REPLACE')
_vg = ob_body_hp.vertex_groups.new(name='Bone.08')
_vg.add([15, 16, 17, 18, 47, 48, 49, 50, 246, 247, 248, 249, 250, 251, 252, 253], 1.0, 'REPLACE')
_vg = ob_body_hp.vertex_groups.new(name='Bone.17')
_vg.add([33, 34], 1.0, 'REPLACE')
_vg = ob_body_hp.vertex_groups.new(name='Bone.23')
_vg.add([33, 34, 51, 52, 53, 54, 304, 305, 306, 307], 1.0, 'REPLACE')
_vg = ob_body_hp.vertex_groups.new(name='Bone.13')
_vg.add([19, 20, 21, 22, 51, 52, 53, 54, 274, 275, 276, 277, 278, 279, 280, 281], 1.0, 'REPLACE')
_vg = ob_body_hp.vertex_groups.new(name='Bone.18')
_vg.add([35, 36, 37, 38, 286, 287], 1.0, 'REPLACE')
_vg = ob_body_hp.vertex_groups.new(name='Bone.24')
_vg.add([35, 36, 37, 38, 55, 56, 57, 58], 1.0, 'REPLACE')
_vg = ob_body_hp.vertex_groups.new(name='Bone.14')
_vg.add([23, 24, 25, 26, 55, 56, 57, 58, 282, 283, 284, 285], 1.0, 'REPLACE')
_vg = ob_body_hp.vertex_groups.new(name='Bone.07')
_vg.add([142, 143, 144, 145], 1.0, 'REPLACE')
_vg = ob_body_hp.vertex_groups.new(name='Bone.12')
_vg.add([126, 127, 128, 129, 142, 143, 144, 145], 1.0, 'REPLACE')
_vg = ob_body_hp.vertex_groups.new(name='Bone.10')
_vg.add([126, 127, 128, 129, 134, 135, 136, 137], 1.0, 'REPLACE')
_vg = ob_body_hp.vertex_groups.new(name='Bone.02')
_vg.add([107, 108, 109, 110, 134, 135, 136, 137], 1.0, 'REPLACE')
_vg = ob_body_hp.vertex_groups.new(name='Bone.41')
_vg.add([122, 123, 124, 125, 452, 453, 454], 1.0, 'REPLACE')
_vg = ob_body_hp.vertex_groups.new(name='Bone.51')
_vg.add([122, 123, 124, 125, 166, 167, 168, 169, 394, 395, 396, 397, 398, 399, 400, 401, 452, 453, 454], 1.0, 'REPLACE')
_vg = ob_body_hp.vertex_groups.new(name='Bone.56')
_vg.add([166, 167, 168, 169, 186, 187, 188, 189, 414, 415, 416, 417, 418, 419, 420, 421, 422, 423, 424, 425, 426, 427, 428, 429], 1.0, 'REPLACE')
_vg = ob_body_hp.vertex_groups.new(name='Bone.50')
_vg.add([186, 187, 188, 189], 1.0, 'REPLACE')
_vg = ob_body_hp.vertex_groups.new(name='Bone.46')
_vg.add([154, 155, 156, 157], 1.0, 'REPLACE')
_vg = ob_body_hp.vertex_groups.new(name='Bone.52')
_vg.add([154, 155, 156, 157, 170, 171, 172, 173, 402, 403, 404, 405], 1.0, 'REPLACE')
_vg = ob_body_hp.vertex_groups.new(name='Bone.38')
_vg.add([111, 112, 113, 114, 170, 171, 172, 173, 340, 341, 342, 343, 344, 345, 346, 347], 1.0, 'REPLACE')
_vg = ob_body_hp.vertex_groups.new(name='Bone.47')
_vg.add([158, 159], 1.0, 'REPLACE')
_vg = ob_body_hp.vertex_groups.new(name='Bone.53')
_vg.add([158, 159, 174, 175, 176, 177, 406, 407, 408, 409], 1.0, 'REPLACE')
_vg = ob_body_hp.vertex_groups.new(name='Bone.42')
_vg.add([130, 131, 132, 133, 174, 175, 176, 177, 356, 357, 358, 359, 360, 361, 362, 363], 1.0, 'REPLACE')
_vg = ob_body_hp.vertex_groups.new(name='Bone.48')
_vg.add([160, 161], 1.0, 'REPLACE')
_vg = ob_body_hp.vertex_groups.new(name='Bone.54')
_vg.add([160, 161, 178, 179, 180, 181, 410, 411, 412, 413], 1.0, 'REPLACE')
_vg = ob_body_hp.vertex_groups.new(name='Bone.44')
_vg.add([146, 147, 148, 149, 178, 179, 180, 181, 380, 381, 382, 383, 384, 385, 386, 387], 1.0, 'REPLACE')
_vg = ob_body_hp.vertex_groups.new(name='Bone.49')
_vg.add([162, 163, 164, 165, 392, 393], 1.0, 'REPLACE')
_vg = ob_body_hp.vertex_groups.new(name='Bone.55')
_vg.add([162, 163, 164, 165, 182, 183, 184, 185], 1.0, 'REPLACE')
_vg = ob_body_hp.vertex_groups.new(name='Bone.45')
_vg.add([150, 151, 152, 153, 182, 183, 184, 185, 388, 389, 390, 391], 1.0, 'REPLACE')
_vg = ob_body_hp.vertex_groups.new(name='Bone.04')
_vg.add([4, 5, 6], 1.0, 'REPLACE')
_vg = ob_body_hp.vertex_groups.new(name='Bone.05')
_vg.add([4, 5, 6, 7, 8, 9, 10, 238, 239, 240, 241, 242, 243, 244, 245], 1.0, 'REPLACE')
_vg = ob_body_hp.vertex_groups.new(name='Bone.09')
_vg.add([7, 8, 9, 10, 254, 255, 256, 257, 258, 259, 260, 261, 262, 263, 264, 265, 266, 267, 268, 269], 1.0, 'REPLACE')
_vg = ob_body_hp.vertex_groups.new(name='Bone.36')
_vg.add([95, 96, 97, 98], 1.0, 'REPLACE')
_vg = ob_body_hp.vertex_groups.new(name='Bone.26')
_vg.add([95, 96, 97, 98, 324, 325, 326, 327], 1.0, 'REPLACE')
_vg = ob_body_hp.vertex_groups.new(name='Bone.27')
_vg.add([63, 64, 65, 66], 1.0, 'REPLACE')
_vg = ob_body_hp.vertex_groups.new(name='Bone.35')
_vg.add([63, 64, 65, 66, 91, 92, 93, 94], 1.0, 'REPLACE')
_vg = ob_body_hp.vertex_groups.new(name='Bone.31')
_vg.add([75, 76, 77, 78, 91, 92, 93, 94], 1.0, 'REPLACE')
_vg = ob_body_hp.vertex_groups.new(name='Bone.28')
_vg.add([67, 68, 69, 70, 449, 450, 451], 1.0, 'REPLACE')
_vg = ob_body_hp.vertex_groups.new(name='Bone.32')
_vg.add([67, 68, 69, 70, 79, 80, 81, 82, 328, 329, 330, 331, 449, 450, 451], 1.0, 'REPLACE')
_vg = ob_body_hp.vertex_groups.new(name='Bone.29')
_vg.add([71, 72], 1.0, 'REPLACE')
_vg = ob_body_hp.vertex_groups.new(name='Bone.33')
_vg.add([71, 72, 83, 84, 85, 86, 332, 333, 334, 335], 1.0, 'REPLACE')
_vg = ob_body_hp.vertex_groups.new(name='Bone.30')
_vg.add([73, 74], 1.0, 'REPLACE')
_vg = ob_body_hp.vertex_groups.new(name='Bone.34')
_vg.add([73, 74, 87, 88, 89, 90, 336, 337, 338, 339], 1.0, 'REPLACE')
_vg = ob_body_hp.vertex_groups.new(name='Bone.37')
_vg.add([99, 100, 101, 102], 1.0, 'REPLACE')
_vg = ob_body_hp.vertex_groups.new(name='Bone.39')
_vg.add([115, 116, 117], 1.0, 'REPLACE')
_vg = ob_body_hp.vertex_groups.new(name='Bone.40')
_vg.add([115, 116, 117, 118, 119, 120, 121, 348, 349, 350, 351, 352, 353, 354, 355], 1.0, 'REPLACE')
_vg = ob_body_hp.vertex_groups.new(name='Bone.43')
_vg.add([118, 119, 120, 121, 364, 365, 366, 367, 368, 369, 370, 371, 372, 373, 374, 375, 376, 377, 378, 379], 1.0, 'REPLACE')
_vg = ob_body_hp.vertex_groups.new(name='Bone.67')
_vg.add([222, 223, 224, 225], 1.0, 'REPLACE')
_vg = ob_body_hp.vertex_groups.new(name='Bone.57')
_vg.add([222, 223, 224, 225, 430, 431, 432, 433], 1.0, 'REPLACE')
_vg = ob_body_hp.vertex_groups.new(name='Bone.58')
_vg.add([190, 191, 192, 193], 1.0, 'REPLACE')
_vg = ob_body_hp.vertex_groups.new(name='Bone.66')
_vg.add([190, 191, 192, 193, 218, 219, 220, 221], 1.0, 'REPLACE')
_vg = ob_body_hp.vertex_groups.new(name='Bone.62')
_vg.add([202, 203, 204, 205, 218, 219, 220, 221], 1.0, 'REPLACE')
_vg = ob_body_hp.vertex_groups.new(name='Bone.59')
_vg.add([194, 195, 196, 197, 455, 456, 457], 1.0, 'REPLACE')
_vg = ob_body_hp.vertex_groups.new(name='Bone.63')
_vg.add([194, 195, 196, 197, 206, 207, 208, 209, 434, 435, 436, 437, 455, 456, 457], 1.0, 'REPLACE')
_vg = ob_body_hp.vertex_groups.new(name='Bone.60')
_vg.add([198, 199], 1.0, 'REPLACE')
_vg = ob_body_hp.vertex_groups.new(name='Bone.64')
_vg.add([198, 199, 210, 211, 212, 213, 438, 439, 440, 441], 1.0, 'REPLACE')
_vg = ob_body_hp.vertex_groups.new(name='Bone.61')
_vg.add([200, 201], 1.0, 'REPLACE')
_vg = ob_body_hp.vertex_groups.new(name='Bone.65')
_vg.add([200, 201, 214, 215, 216, 217, 442, 443, 444, 445], 1.0, 'REPLACE')
_vg = ob_body_hp.vertex_groups.new(name='Bone.68')
_vg.add([226, 227, 228, 229], 1.0, 'REPLACE')
_m = ob_body_hp.modifiers.new('Armature', 'ARMATURE')
_m.object = ob_armature
_m.use_deform_preserve_volume = True
_m = ob_body_hp.modifiers.new('Multires', 'MULTIRES')
_m.uv_smooth = 'PRESERVE_CORNERS'
_m.quality = 3
_m.levels = 3
_m.sculpt_levels = 4
_m.render_levels = 4
_m.show_only_control_edges = False
ob_cube.location = (-3.0, 0.0, 0.0)
ob_cube.lock_rotations_4d = False
ob_cube.empty_display_type = 'ARROWS'
ob_cube.lineart.crease_threshold = 0.0
ob_lamp.location = (4.076, 1.005, 5.904)
ob_lamp.rotation_euler = (0.6503, 0.05522, 1.866)
ob_lamp.lock_rotations_4d = False
ob_lamp.empty_display_type = 'ARROWS'
ob_lamp.color = (0.0, 0.0, 0.0, 0.0)
ob_lamp.lineart.crease_threshold = 0.0
ob_camera.location = (7.481, -6.508, 5.344)
ob_camera.rotation_euler = (1.109, 0.01082, 0.8149)
ob_camera.lock_rotations_4d = False
ob_camera.empty_display_type = 'ARROWS'
ob_camera.color = (0.0, 0.0, 0.0, 0.0)
ob_camera.display_type = 'WIRE'
ob_camera.lineart.crease_threshold = 0.0
ob_armature.location = (0.0, 0.0, 0.0)
ob_armature.show_in_front = True
ob_armature.lineart.crease_threshold = 0.0

# ---- collection membership
col_collection_1.objects.link(ob_body_hp)
col_collection_1.objects.link(ob_cube)
col_collection_1.objects.link(ob_lamp)
col_collection_1.objects.link(ob_camera)
col_collection_2.objects.link(ob_armature)

# ---- scene / render settings (as saved in the file)
scene.camera = ob_camera
scene.frame_start = 1; scene.frame_end = 250; scene.frame_set(1)
scene.render.engine = 'BLENDER_EEVEE_NEXT'
scene.render.image_settings.compression = 90
scene.render.resolution_percentage = 50
scene.render.dither_intensity = 0.0
scene.cycles.use_denoising = False
scene.cycles.samples = 10
scene.cycles.sampling_pattern = 'TABULATED_SOBOL'
scene.cycles.light_sampling_threshold = 0.0
scene.cycles.use_adaptive_sampling = False
scene.cycles.use_light_tree = False
scene.cycles.blur_glossy = 0.0
scene.cycles.volume_bounces = 1
scene.cycles.pixel_filter_type = 'GAUSSIAN'
scene.cycles.sample_clamp_indirect = 0.0
scene.view_settings.view_transform = 'Standard'
bpy.context.view_layer.update()
